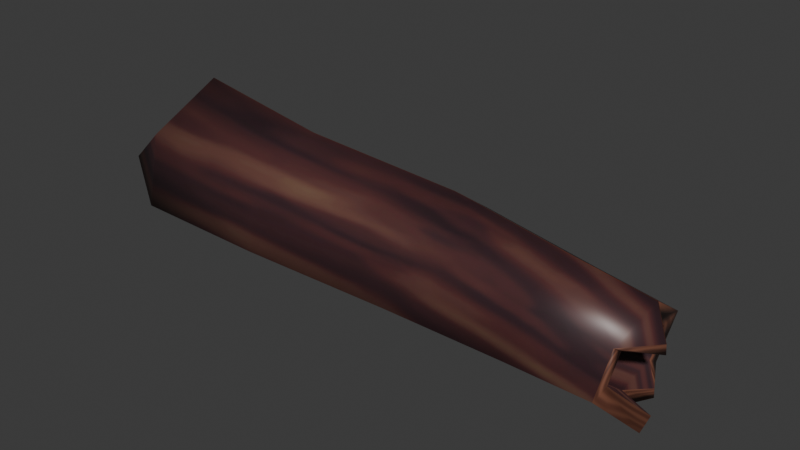 # Source: log1.blend  (saved by Blender 4.4.30; exported with 4.5.12 LTS)
import bpy
from mathutils import Matrix  # noqa: F401  (used for matrix-valued properties, if any)

bpy.ops.wm.read_factory_settings(use_empty=True)
scene = bpy.context.scene
scene.name = 'Scene'

# ---- collections
col_collection = bpy.data.collections.new('Collection'); scene.collection.children.link(col_collection)

# ---- images (referenced by path relative to the original .blend; pixels are not part of the script)
import os
ASSET_DIR = os.environ.get("B2B_ASSET_DIR", "")  # directory of the original .blend (textures are referenced by path, not embedded)
HERE = os.path.dirname(os.path.abspath(__file__))  # packed textures are extracted next to this script under _unpacked/

def load_image(name, relpath, width, height, colorspace="sRGB"):
    """Load a texture the original file referenced (path relative to the .blend, or extracted next to this script)."""
    p = next((c for c in (os.path.join(HERE, relpath), os.path.join(ASSET_DIR, relpath)) if relpath and os.path.exists(c)), "")
    if p:
        img = bpy.data.images.load(p, check_existing=True)
        img.name = name
    else:  # same state as the original file: an image datablock whose file is absent (Cycles renders it pink)
        img = bpy.data.images.new(name, width, height)
        img.source = "FILE"
        img.filepath = "//" + (relpath or name)
    img.colorspace_settings.name = colorspace
    return img
img_image_0_001 = load_image('Image_0.001', '_unpacked/Image_0.0709c57e.png', 1024, 1024, 'sRGB')

# ---- materials (node trees are filled in below, after node groups)
mat_onetex_001 = bpy.data.materials.new('onetex.001')

# ---- material node trees
mat_onetex_001.use_nodes = True; mat_onetex_001.node_tree.nodes.clear()
_N = mat_onetex_001.node_tree.nodes; _L = mat_onetex_001.node_tree.links
n0 = _N.new('ShaderNodeBsdfPrincipled'); n0.name = 'Principled BSDF'; n0.location = (10, 300)
n0.inputs[2].default_value = 0.4152
n1 = _N.new('ShaderNodeOutputMaterial'); n1.name = 'Material Output'; n1.location = (300, 300)
n2 = _N.new('ShaderNodeTexImage'); n2.name = 'Image Texture'; n2.location = (-440, 210)
n2.label = 'BASE COLOR'
n2.image = img_image_0_001
_L.new(n0.outputs[0], n1.inputs[0])
_L.new(n2.outputs[0], n0.inputs[0])
n1.is_active_output = True

# ---- world
world_world = bpy.data.worlds.new('World'); scene.world = world_world
world_world.use_nodes = True; world_world.node_tree.nodes.clear()
_N = world_world.node_tree.nodes; _L = world_world.node_tree.links
n0 = _N.new('ShaderNodeOutputWorld'); n0.name = 'World Output'; n0.location = (300, 300)
n1 = _N.new('ShaderNodeBackground'); n1.name = 'Background'; n1.location = (10, 300)
n1.inputs[0].default_value = (0.05088, 0.05088, 0.05088, 1.0)
_L.new(n1.outputs[0], n0.inputs[0])
n0.is_active_output = True
world_world.color = (0.05088, 0.05088, 0.05088)
world_world.use_sun_shadow = False
world_world.sun_shadow_jitter_overblur = 0.0

# ---- meshes
me_object_40 = bpy.data.meshes.new('Object_40')
me_object_40.from_pydata([(-6.822, 3.216, 1.915), (-6.822, 3.216, 1.915), (6.911, 0.5635, 2.409), (6.911, 0.5635, 2.409), (-6.76, 3.539, 1.882), (-6.76, 3.539, 1.882), (6.856, 0.7296, 2.067), (6.856, 0.7296, 2.067), (-6.653, 2.701, 3.039), (-6.653, 2.701, 3.039), (-6.289, 3.324, 0.8346), (-6.289, 3.324, 0.8346), (-7.142, 1.549, 0.06284), (-7.142, 1.549, 0.06284), (-6.647, -0.05732, 1.101), (-6.647, -0.05732, 1.101), (-6.244, 0.02736, 3.081), (-6.244, 0.02736, 3.081), (-6.242, 1.919, 3.97), (-6.242, 1.919, 3.97), (-6.242, 1.919, 3.97), (-5.887, 3.462, 2.735), (-5.887, 3.462, 2.735), (-6.603, 2.84, 3.242), (-6.603, 2.84, 3.242), (-7.158, 0.6016, 2.124), (-7.158, 0.6016, 2.124), (-7.165, 0.1123, 2.227), (-7.165, 0.1123, 2.227), (5.92, 1.044, 0.7119), (5.92, 1.044, 0.7119), (5.962, 0.3471, 1.19), (5.962, 0.3471, 1.19), (6.141, 0.41, 2.015), (6.141, 0.41, 2.015), (6.056, 1.804, 1.059), (6.056, 1.804, 1.059), (6.277, 1.17, 2.362), (6.277, 1.17, 2.362), (6.277, 1.17, 2.362), (6.234, 1.867, 1.884), (6.234, 1.867, 1.884), (-6.039, 2.995, 2.491), (-6.039, 2.995, 2.491), (-6.291, 1.904, 3.365), (-6.291, 1.904, 3.365), (-6.291, 1.904, 3.365), (-2.626, 1.593, 3.591), (-2.626, 1.593, 3.591), (-2.412, 2.987, 2.526), (-6.292, 0.561, 2.736), (-6.292, 0.561, 2.736), (-6.578, 0.5006, 1.331), (-6.578, 0.5006, 1.331), (-6.93, 1.644, 0.5931), (-6.93, 1.644, 0.5931), (-6.325, 2.898, 1.143), (-6.325, 2.898, 1.143), (3.733, 1.242, 0.154), (3.805, 0.06794, 0.9596), (4.107, 0.1742, 2.348), (3.963, 2.522, 0.7383), (4.336, 1.453, 2.932), (4.336, 1.453, 2.932), (4.264, 2.627, 2.127), (-3.399, 1.286, 0.1388), (-3.046, -0.1378, 1.089), (-2.693, -0.04087, 2.821), (-2.764, 2.859, 0.8392), (6.304, 2.255, 2.061), (6.304, 2.255, 2.061), (1.28, 3.041, 2.357), (1.364, 1.69, 3.289), (1.364, 1.69, 3.289), (6.368, 1.202, 2.783), (6.368, 1.202, 2.783), (6.368, 1.202, 2.783), (6.034, 2.16, 0.8144), (6.034, 2.16, 0.8144), (0.9276, 2.917, 0.7296), (6.162, 0.05381, 2.259), (6.162, 0.05381, 2.259), (1.095, 0.1744, 2.613), (0.7427, 0.05009, 0.9854), (5.893, -0.0412, 1.013), (5.893, -0.0412, 1.013), (0.6585, 1.432, 0.03916), (5.829, 1.012, 0.2904), (5.829, 1.012, 0.2904), (6.355, 1.559, 0.4466), (6.355, 1.559, 0.4466), (6.414, 1.393, 0.7858), (6.414, 1.393, 0.7858), (6.767, 0.615, 0.7604), (6.767, 0.615, 0.7604), (6.681, 0.398, 0.4516), (6.681, 0.398, 0.4516)], [], [(51, 53, 26), (56, 42, 1), (42, 44, 9), (14, 16, 28), (76, 81, 3), (22, 11, 5), (33, 37, 7), (19, 22, 24), (87, 77, 90), (36, 29, 92), (29, 32, 94), (85, 87, 96), (52, 15, 27), (52, 27, 25), (17, 50, 25), (17, 25, 27), (44, 42, 41), (44, 41, 38), (46, 37, 33), (46, 33, 51), (51, 33, 32), (51, 32, 53), (53, 32, 29), (53, 29, 54), (54, 29, 36), (54, 36, 56), (56, 36, 41), (56, 41, 42), (80, 84, 31), (80, 31, 34), (19, 47, 49), (19, 49, 22), (78, 35, 91), (78, 91, 89), (80, 34, 6), (80, 6, 2), (70, 75, 39), (70, 39, 40), (31, 84, 95), (31, 95, 93), (78, 70, 40), (78, 40, 35), (10, 12, 55), (10, 55, 57), (17, 20, 45), (17, 45, 50), (12, 15, 52), (12, 52, 55), (86, 79, 61), (86, 61, 58), (72, 82, 60), (72, 60, 62), (83, 86, 58), (83, 58, 59), (82, 83, 59), (82, 59, 60), (79, 71, 64), (79, 64, 61), (71, 73, 63), (71, 63, 64), (16, 67, 48), (16, 48, 18), (13, 65, 66), (13, 66, 14), (67, 82, 72), (67, 72, 48), (58, 61, 77), (58, 77, 87), (65, 86, 83), (65, 83, 66), (62, 60, 81), (62, 81, 76), (66, 83, 82), (66, 82, 67), (59, 58, 87), (59, 87, 85), (49, 71, 79), (49, 79, 68), (60, 59, 85), (60, 85, 81), (47, 73, 71), (47, 71, 49), (61, 64, 69), (61, 69, 77), (64, 63, 74), (64, 74, 69), (68, 79, 86), (68, 86, 65), (39, 75, 2), (39, 2, 6), (43, 21, 4), (43, 4, 0), (14, 66, 67), (14, 67, 16), (22, 49, 68), (22, 68, 11), (11, 68, 65), (11, 65, 13), (10, 57, 0), (10, 0, 4), (21, 43, 8), (21, 8, 23), (45, 20, 23), (45, 23, 8), (30, 88, 89), (30, 89, 91), (88, 30, 93), (88, 93, 95)])
me_object_40.polygons.foreach_set('use_smooth', [True] * 108)
_uv = me_object_40.uv_layers.new(name='UVMap')
_uv.uv.foreach_set('vector', [0.7931, 0.2111, 0.8338, 0.2107, 0.7931, 0.2111, 0.9146, 0.2112, 0.9646, 0.2108, 0.9146, 0.2112, 0.9646, 0.2108, 0.9997, 0.211, 0.9646, 0.2108, 0.8338, 0.2107, 0.7931, 0.2111, 0.8338, 0.2107, 0.7497, 0.02079, 0.7906, 0.02079, 0.7497, 0.02079, 0.9646, 0.2108, 0.9146, 0.2112, 0.9646, 0.2108, 0.7906, 0.02079, 0.7497, 0.02079, 0.7906, 0.02079, 0.9997, 0.211, 0.9646, 0.2108, 0.9997, 0.211, 0.8733, 0.02079, 0.9169, 0.02079, 0.8733, 0.02079, 0.9169, 0.02079, 0.8733, 0.02079, 0.9169, 0.02079, 0.8733, 0.02079, 0.8311, 0.02079, 0.8733, 0.02079, 0.8311, 0.02079, 0.8733, 0.02079, 0.8311, 0.02079, 0.32, 0.5981, 0.3279, 0.6106, 0.352, 0.5883, 0.32, 0.5981, 0.352, 0.5883, 0.3405, 0.5822, 0.3643, 0.5571, 0.3497, 0.5559, 0.3405, 0.5822, 0.3643, 0.5571, 0.3405, 0.5822, 0.352, 0.5883, 0.9997, 0.211, 0.9646, 0.2108, 0.9584, 0.02079, 0.9997, 0.211, 0.9584, 0.02079, 0.9991, 0.02079, 0.75, 0.2117, 0.7497, 0.02079, 0.7906, 0.02079, 0.75, 0.2117, 0.7906, 0.02079, 0.7931, 0.2111, 0.7931, 0.2111, 0.7906, 0.02079, 0.8311, 0.02079, 0.7931, 0.2111, 0.8311, 0.02079, 0.8338, 0.2107, 0.8338, 0.2107, 0.8311, 0.02079, 0.8733, 0.02079, 0.8338, 0.2107, 0.8733, 0.02079, 0.8739, 0.2111, 0.8739, 0.2111, 0.8733, 0.02079, 0.9169, 0.02079, 0.8739, 0.2111, 0.9169, 0.02079, 0.9146, 0.2112, 0.9146, 0.2112, 0.9169, 0.02079, 0.9584, 0.02079, 0.9146, 0.2112, 0.9584, 0.02079, 0.9646, 0.2108, 0.3703, 0.5755, 0.3441, 0.5266, 0.3329, 0.5377, 0.3703, 0.5755, 0.3329, 0.5377, 0.3516, 0.5701, 0.9997, 0.211, 0.9995, 0.164, 0.9616, 0.1639, 0.9997, 0.211, 0.9616, 0.1639, 0.9646, 0.2108, 0.2501, 0.5672, 0.2665, 0.5708, 0.2796, 0.5465, 0.2501, 0.5672, 0.2796, 0.5465, 0.2569, 0.5326, 0.3703, 0.5755, 0.3516, 0.5701, 0.3379, 0.5917, 0.3703, 0.5755, 0.3379, 0.5917, 0.3522, 0.6021, 0.2725, 0.6183, 0.3305, 0.624, 0.3207, 0.6107, 0.2725, 0.6183, 0.3207, 0.6107, 0.2846, 0.6031, 0.3329, 0.5377, 0.3441, 0.5266, 0.3062, 0.5028, 0.3329, 0.5377, 0.3062, 0.5028, 0.3082, 0.5309, 0.2501, 0.5672, 0.2725, 0.6183, 0.2846, 0.6031, 0.2501, 0.5672, 0.2846, 0.6031, 0.2665, 0.5708, 0.253, 0.5671, 0.2781, 0.6142, 0.285, 0.6009, 0.253, 0.5671, 0.285, 0.6009, 0.2674, 0.5679, 0.3643, 0.5571, 0.3391, 0.5127, 0.3325, 0.5257, 0.3643, 0.5571, 0.3325, 0.5257, 0.3497, 0.5559, 0.2781, 0.6142, 0.3279, 0.6106, 0.32, 0.5981, 0.2781, 0.6142, 0.32, 0.5981, 0.285, 0.6009, 0.8762, 0.117, 0.9179, 0.117, 0.9174, 0.0689, 0.8762, 0.117, 0.9174, 0.0689, 0.8747, 0.0689, 0.75, 0.117, 0.791, 0.117, 0.7908, 0.0689, 0.75, 0.117, 0.7908, 0.0689, 0.7499, 0.0689, 0.8337, 0.117, 0.8762, 0.117, 0.8747, 0.0689, 0.8337, 0.117, 0.8747, 0.0689, 0.8324, 0.0689, 0.791, 0.117, 0.8337, 0.117, 0.8324, 0.0689, 0.791, 0.117, 0.8324, 0.0689, 0.7908, 0.0689, 0.9179, 0.117, 0.9587, 0.117, 0.9586, 0.0689, 0.9179, 0.117, 0.9586, 0.0689, 0.9174, 0.0689, 0.9587, 0.117, 0.9992, 0.117, 0.9992, 0.06887, 0.9587, 0.117, 0.9992, 0.06887, 0.9586, 0.0689, 0.7931, 0.2111, 0.7921, 0.164, 0.75, 0.1643, 0.7931, 0.2111, 0.75, 0.1643, 0.75, 0.2117, 0.8739, 0.2111, 0.875, 0.1641, 0.8338, 0.1639, 0.8739, 0.2111, 0.8338, 0.1639, 0.8338, 0.2107, 0.7921, 0.164, 0.791, 0.117, 0.75, 0.117, 0.7921, 0.164, 0.75, 0.117, 0.75, 0.1643, 0.8747, 0.0689, 0.9174, 0.0689, 0.9169, 0.02079, 0.8747, 0.0689, 0.9169, 0.02079, 0.8733, 0.02079, 0.875, 0.1641, 0.8762, 0.117, 0.8337, 0.117, 0.875, 0.1641, 0.8337, 0.117, 0.8338, 0.1639, 0.7499, 0.0689, 0.7908, 0.0689, 0.7906, 0.02079, 0.7499, 0.0689, 0.7906, 0.02079, 0.7497, 0.02079, 0.8338, 0.1639, 0.8337, 0.117, 0.791, 0.117, 0.8338, 0.1639, 0.791, 0.117, 0.7921, 0.164, 0.8324, 0.0689, 0.8747, 0.0689, 0.8733, 0.02079, 0.8324, 0.0689, 0.8733, 0.02079, 0.8311, 0.02079, 0.9616, 0.1639, 0.9587, 0.117, 0.9179, 0.117, 0.9616, 0.1639, 0.9179, 0.117, 0.9162, 0.1641, 0.7908, 0.0689, 0.8324, 0.0689, 0.8311, 0.02079, 0.7908, 0.0689, 0.8311, 0.02079, 0.7906, 0.02079, 0.9995, 0.164, 0.9992, 0.117, 0.9587, 0.117, 0.9995, 0.164, 0.9587, 0.117, 0.9616, 0.1639, 0.9174, 0.0689, 0.9586, 0.0689, 0.9584, 0.02079, 0.9174, 0.0689, 0.9584, 0.02079, 0.9169, 0.02079, 0.9586, 0.0689, 0.9992, 0.06887, 0.9991, 0.02079, 0.9586, 0.0689, 0.9991, 0.02079, 0.9584, 0.02079, 0.9162, 0.1641, 0.9179, 0.117, 0.8762, 0.117, 0.9162, 0.1641, 0.8762, 0.117, 0.875, 0.1641, 0.3207, 0.6107, 0.3305, 0.624, 0.3522, 0.6021, 0.3207, 0.6107, 0.3522, 0.6021, 0.3379, 0.5917, 0.2895, 0.5272, 0.282, 0.5154, 0.2621, 0.5385, 0.2895, 0.5272, 0.2621, 0.5385, 0.2747, 0.5455, 0.8338, 0.2107, 0.8338, 0.1639, 0.7921, 0.164, 0.8338, 0.2107, 0.7921, 0.164, 0.7931, 0.2111, 0.9646, 0.2108, 0.9616, 0.1639, 0.9162, 0.1641, 0.9646, 0.2108, 0.9162, 0.1641, 0.9146, 0.2112, 0.9146, 0.2112, 0.9162, 0.1641, 0.875, 0.1641, 0.9146, 0.2112, 0.875, 0.1641, 0.8739, 0.2111, 0.253, 0.5671, 0.2674, 0.5679, 0.2747, 0.5455, 0.253, 0.5671, 0.2747, 0.5455, 0.2621, 0.5385, 0.282, 0.5154, 0.2895, 0.5272, 0.3095, 0.5178, 0.282, 0.5154, 0.3095, 0.5178, 0.3092, 0.5078, 0.3325, 0.5257, 0.3391, 0.5127, 0.3092, 0.5078, 0.3325, 0.5257, 0.3092, 0.5078, 0.3095, 0.5178, 0.293, 0.5362, 0.2727, 0.5161, 0.2569, 0.5326, 0.293, 0.5362, 0.2569, 0.5326, 0.2796, 0.5465, 0.2727, 0.5161, 0.293, 0.5362, 0.3082, 0.5309, 0.2727, 0.5161, 0.3082, 0.5309, 0.3062, 0.5028])
me_object_40.materials.append(mat_onetex_001)
me_object_40.update()
me_object_40.normals_split_custom_set([tuple(v) for v in zip(*[iter([-0.6673, 0.7447, 0.01315, -0.6958, 0.6751, 0.2453, -0.6951, 0.7175, 0.0454, -0.7955, -0.4826, 0.3663, -0.7481, -0.6287, -0.2123, -0.8743, -0.4417, 0.201, -0.7481, -0.6287, -0.2123, -0.8487, -0.2271, -0.4776, -0.8893, -0.1059, -0.4449, -0.53, -0.743, -0.4086, -0.4161, -0.6718, 0.6128, -0.8942, -0.3806, 0.2357, 0.568, 0.1686, 0.8055, 0.4114, -0.8433, 0.3459, 0.9458, -0.2588, 0.1961, -0.1978, 0.8934, 0.4034, -0.4043, 0.7386, -0.5394, -0.7682, 0.6317, 0.1042, 0.5301, 0.2443, -0.812, 0.5839, 0.2589, -0.7694, 0.6173, 0.2324, -0.7516, -0.4889, 0.05729, 0.8704, -0.1978, 0.8934, 0.4034, -0.7888, 0.4991, 0.3586, 0.2428, -0.07921, -0.9668, 0.546, 0.6942, -0.4691, 0.7536, 0.1564, -0.6384, 0.7631, -0.4316, 0.481, 0.6046, 0.1277, 0.7863, 0.8399, -0.3425, 0.421, 0.6046, 0.1277, 0.7863, 0.7223, 0.4255, 0.5452, 0.8444, 0.3369, 0.4165, 0.3274, -0.8988, -0.2914, 0.2428, -0.07921, -0.9668, 0.8411, -0.2704, -0.4685, -0.6957, 0.6751, 0.2453, -0.53, -0.7431, -0.4086, -0.8942, -0.3806, 0.2357, -0.6957, 0.6751, 0.2453, -0.8942, -0.3806, 0.2357, -0.695, 0.7176, 0.04542, -0.4161, -0.6717, 0.6129, -0.6673, 0.7447, 0.01306, -0.695, 0.7176, 0.04542, -0.4161, -0.6717, 0.6129, -0.695, 0.7176, 0.04542, -0.8942, -0.3806, 0.2357, -0.8487, -0.2271, -0.4776, -0.7481, -0.6287, -0.2123, 0.7432, -0.5343, -0.4028, -0.8487, -0.2271, -0.4776, 0.7432, -0.5343, -0.4028, 0.5838, 0.259, -0.7695, -0.8486, -0.2271, -0.4777, 0.5839, 0.2589, -0.7694, 0.5301, 0.2443, -0.812, -0.8486, -0.2271, -0.4777, 0.5301, 0.2443, -0.812, -0.6673, 0.7447, 0.01315, -0.6673, 0.7447, 0.01315, 0.5301, 0.2443, -0.812, 0.7223, 0.4255, 0.5452, -0.6673, 0.7447, 0.01315, 0.7223, 0.4255, 0.5452, -0.6958, 0.6751, 0.2453, -0.6958, 0.6751, 0.2453, 0.7223, 0.4255, 0.5452, 0.6046, 0.1277, 0.7863, -0.6958, 0.6751, 0.2453, 0.6046, 0.1277, 0.7863, -0.7261, 0.152, 0.6705, -0.7261, 0.152, 0.6705, 0.6046, 0.1277, 0.7863, 0.7631, -0.4316, 0.481, -0.7261, 0.152, 0.6705, 0.7631, -0.4316, 0.481, -0.7955, -0.4826, 0.3663, -0.7955, -0.4826, 0.3663, 0.7631, -0.4316, 0.481, 0.7432, -0.5343, -0.4028, -0.7955, -0.4826, 0.3663, 0.7432, -0.5343, -0.4028, -0.7481, -0.6287, -0.2123, 0.4114, -0.8433, 0.3458, 0.3274, -0.8988, -0.2914, 0.7223, 0.4256, 0.5451, 0.4114, -0.8433, 0.3458, 0.7223, 0.4256, 0.5451, 0.53, 0.2443, -0.812, -0.4889, 0.05729, 0.8704, 0.09059, 0.07954, 0.9927, 0.07557, 0.9054, 0.4178, -0.4889, 0.05729, 0.8704, 0.07557, 0.9054, 0.4178, -0.1978, 0.8934, 0.4034, 0.5459, 0.6942, -0.4691, 0.7631, -0.4317, 0.481, 0.8399, -0.3425, 0.4211, 0.5459, 0.6942, -0.4691, 0.8399, -0.3425, 0.4211, 0.7536, 0.1564, -0.6385, 0.4114, -0.8433, 0.3458, 0.53, 0.2443, -0.812, 0.6173, 0.2324, -0.7516, 0.4114, -0.8433, 0.3458, 0.6173, 0.2324, -0.7516, 0.9458, -0.2589, 0.196, 0.7305, 0.6381, 0.2433, 0.5681, 0.1686, 0.8055, 0.5839, 0.2589, -0.7694, 0.7305, 0.6381, 0.2433, 0.5839, 0.2589, -0.7694, 0.7431, -0.5343, -0.4028, 0.7223, 0.4256, 0.5451, 0.3274, -0.8988, -0.2914, 0.8411, -0.2703, -0.4685, 0.7223, 0.4256, 0.5451, 0.8411, -0.2703, -0.4685, 0.8444, 0.337, 0.4165, 0.5459, 0.6942, -0.4691, 0.7305, 0.6381, 0.2433, 0.7431, -0.5343, -0.4028, 0.5459, 0.6942, -0.4691, 0.7431, -0.5343, -0.4028, 0.7631, -0.4317, 0.481, -0.4043, 0.7386, -0.5395, -0.7788, 0.0002483, -0.6273, -0.7261, 0.152, 0.6705, -0.4043, 0.7386, -0.5395, -0.7261, 0.152, 0.6705, -0.7955, -0.4827, 0.3664, -0.4161, -0.6717, 0.6129, -0.489, 0.05738, 0.8704, -0.8487, -0.2271, -0.4777, -0.4161, -0.6717, 0.6129, -0.8487, -0.2271, -0.4777, -0.6673, 0.7447, 0.01306, -0.7788, 0.0002483, -0.6273, -0.53, -0.7431, -0.4086, -0.6957, 0.6751, 0.2453, -0.7788, 0.0002483, -0.6273, -0.6957, 0.6751, 0.2453, -0.7261, 0.152, 0.6705, 0.003412, -0.068, -0.9977, 0.03546, 0.8218, -0.5687, 0.1323, 0.7986, -0.5872, 0.003412, -0.068, -0.9977, 0.1323, 0.7986, -0.5872, 0.0424, -0.08511, -0.9955, 0.09697, 0.1055, 0.9897, 0.06158, -0.819, 0.5705, 0.01241, -0.8202, 0.572, 0.09697, 0.1055, 0.9897, 0.01241, -0.8202, 0.572, 0.105, 0.0923, 0.9902, 0.01888, -0.8955, -0.4446, 0.003412, -0.068, -0.9977, 0.0424, -0.08511, -0.9955, 0.01888, -0.8955, -0.4446, 0.0424, -0.08511, -0.9955, -0.01477, -0.8989, -0.4378, 0.06158, -0.819, 0.5705, 0.01888, -0.8955, -0.4446, -0.01477, -0.8989, -0.4378, 0.06158, -0.819, 0.5705, -0.01477, -0.8989, -0.4378, 0.01241, -0.8202, 0.572, 0.03546, 0.8218, -0.5687, 0.08646, 0.9076, 0.4108, 0.1684, 0.901, 0.3998, 0.03546, 0.8218, -0.5687, 0.1684, 0.901, 0.3998, 0.1323, 0.7986, -0.5872, 0.08646, 0.9076, 0.4108, 0.09696, 0.1055, 0.9897, 0.105, 0.09232, 0.9902, 0.08646, 0.9076, 0.4108, 0.105, 0.09232, 0.9902, 0.1684, 0.901, 0.3998, -0.4161, -0.6718, 0.6128, 0.05082, -0.834, 0.5494, 0.09063, 0.07952, 0.9927, -0.4161, -0.6718, 0.6128, 0.09063, 0.07952, 0.9927, -0.489, 0.0574, 0.8704, -0.7788, 0.0002592, -0.6273, 0.00314, -0.1057, -0.9944, 0.00398, -0.8981, -0.4398, -0.7788, 0.0002592, -0.6273, 0.00398, -0.8981, -0.4398, -0.53, -0.743, -0.4086, 0.05082, -0.834, 0.5494, 0.06158, -0.819, 0.5705, 0.09697, 0.1055, 0.9897, 0.05082, -0.834, 0.5494, 0.09697, 0.1055, 0.9897, 0.09063, 0.07952, 0.9927, 0.0424, -0.08511, -0.9955, 0.1323, 0.7986, -0.5872, 0.546, 0.6942, -0.4691, 0.0424, -0.08511, -0.9955, 0.546, 0.6942, -0.4691, 0.2428, -0.07921, -0.9668, 0.00314, -0.1057, -0.9944, 0.003412, -0.068, -0.9977, 0.01888, -0.8955, -0.4446, 0.00314, -0.1057, -0.9944, 0.01888, -0.8955, -0.4446, 0.00398, -0.8981, -0.4398, 0.105, 0.0923, 0.9902, 0.01241, -0.8202, 0.572, 0.4114, -0.8433, 0.3459, 0.105, 0.0923, 0.9902, 0.4114, -0.8433, 0.3459, 0.568, 0.1686, 0.8055, 0.00398, -0.8981, -0.4398, 0.01888, -0.8955, -0.4446, 0.06158, -0.819, 0.5705, 0.00398, -0.8981, -0.4398, 0.06158, -0.819, 0.5705, 0.05082, -0.834, 0.5494, -0.01477, -0.8989, -0.4378, 0.0424, -0.08511, -0.9955, 0.2428, -0.07921, -0.9668, -0.01477, -0.8989, -0.4378, 0.2428, -0.07921, -0.9668, 0.3274, -0.8988, -0.2914, 0.07557, 0.9054, 0.4178, 0.08646, 0.9076, 0.4108, 0.03546, 0.8218, -0.5687, 0.07557, 0.9054, 0.4178, 0.03546, 0.8218, -0.5687, 0.03618, 0.8071, -0.5893, 0.01241, -0.8202, 0.572, -0.01477, -0.8989, -0.4378, 0.3274, -0.8988, -0.2914, 0.01241, -0.8202, 0.572, 0.3274, -0.8988, -0.2914, 0.4114, -0.8433, 0.3459, 0.09059, 0.07954, 0.9927, 0.09696, 0.1055, 0.9897, 0.08646, 0.9076, 0.4108, 0.09059, 0.07954, 0.9927, 0.08646, 0.9076, 0.4108, 0.07557, 0.9054, 0.4178, 0.1323, 0.7986, -0.5872, 0.1684, 0.901, 0.3998, 0.7306, 0.638, 0.2433, 0.1323, 0.7986, -0.5872, 0.7306, 0.638, 0.2433, 0.546, 0.6942, -0.4691, 0.1684, 0.901, 0.3998, 0.105, 0.09232, 0.9902, 0.5681, 0.1686, 0.8055, 0.1684, 0.901, 0.3998, 0.5681, 0.1686, 0.8055, 0.7306, 0.638, 0.2433, 0.03618, 0.8071, -0.5893, 0.03546, 0.8218, -0.5687, 0.003412, -0.068, -0.9977, 0.03618, 0.8071, -0.5893, 0.003412, -0.068, -0.9977, 0.00314, -0.1057, -0.9944, 0.5839, 0.2589, -0.7694, 0.5681, 0.1686, 0.8055, 0.9458, -0.2589, 0.196, 0.5839, 0.2589, -0.7694, 0.9458, -0.2589, 0.196, 0.6173, 0.2324, -0.7516, -0.7481, -0.6287, -0.2123, -0.1979, 0.8933, 0.4035, -0.7682, 0.6317, 0.1043, -0.7481, -0.6287, -0.2123, -0.7682, 0.6317, 0.1043, -0.8743, -0.4418, 0.201, -0.53, -0.743, -0.4086, 0.00398, -0.8981, -0.4398, 0.05082, -0.834, 0.5494, -0.53, -0.743, -0.4086, 0.05082, -0.834, 0.5494, -0.4161, -0.6718, 0.6128, -0.1978, 0.8934, 0.4034, 0.07557, 0.9054, 0.4178, 0.03618, 0.8071, -0.5893, -0.1978, 0.8934, 0.4034, 0.03618, 0.8071, -0.5893, -0.4043, 0.7386, -0.5394, -0.4043, 0.7386, -0.5394, 0.03618, 0.8071, -0.5893, 0.00314, -0.1057, -0.9944, -0.4043, 0.7386, -0.5394, 0.00314, -0.1057, -0.9944, -0.7788, 0.0002592, -0.6273, -0.4043, 0.7386, -0.5395, -0.7955, -0.4827, 0.3664, -0.8743, -0.4418, 0.201, -0.4043, 0.7386, -0.5395, -0.8743, -0.4418, 0.201, -0.7682, 0.6317, 0.1043, -0.1979, 0.8933, 0.4035, -0.7481, -0.6287, -0.2123, -0.8893, -0.1059, -0.4449, -0.1979, 0.8933, 0.4035, -0.8893, -0.1059, -0.4449, -0.7888, 0.4991, 0.3587, -0.8487, -0.2271, -0.4777, -0.489, 0.05738, 0.8704, -0.7888, 0.4991, 0.3587, -0.8487, -0.2271, -0.4777, -0.7888, 0.4991, 0.3587, -0.8893, -0.1059, -0.4449, 0.6046, 0.1276, 0.7862, 0.2428, -0.07919, -0.9668, 0.7536, 0.1564, -0.6385, 0.6046, 0.1276, 0.7862, 0.7536, 0.1564, -0.6385, 0.8399, -0.3425, 0.4211, 0.2428, -0.07919, -0.9668, 0.6046, 0.1276, 0.7862, 0.8444, 0.337, 0.4165, 0.2428, -0.07919, -0.9668, 0.8444, 0.337, 0.4165, 0.8411, -0.2703, -0.4685])] * 3)])

# ---- objects
ob_log1 = bpy.data.objects.new('log1', me_object_40)

# ---- transforms, parenting, visibility, modifiers, constraints
ob_log1.location = (0.0, 0.0, 0.0)
ob_log1.rotation_mode = 'QUATERNION'
ob_log1.rotation_quaternion = (1.0, 0.0, 0.0, 0.0)

# ---- collection membership
col_collection.objects.link(ob_log1)

# ---- scene / render settings (as saved in the file)
scene.frame_start = 1; scene.frame_end = 250; scene.frame_set(1)
scene.render.engine = 'BLENDER_EEVEE_NEXT'
scene.eevee.ray_tracing_options.trace_max_roughness = 0.0
bpy.context.view_layer.update()

# ---- added for rendering (the .blend has no active camera and no usable light): camera, sun
cam_auto = bpy.data.cameras.new('AutoCamera')
cam_auto.lens = 50.0
cam_auto.sensor_width = 36.0
cam_auto.clip_end = 1000.0
ob_auto_camera = bpy.data.objects.new('AutoCamera', cam_auto)
scene.collection.objects.link(ob_auto_camera)
ob_auto_camera.location = (13.8162, -15.0313, 13.1591)
ob_auto_camera.rotation_euler = (1.09748, -7.21219e-08, 0.694738)
scene.camera = ob_auto_camera
light_auto_sun = bpy.data.lights.new('AutoSun', 'SUN')
light_auto_sun.energy = 3.0
light_auto_sun.angle = 0.0523599
ob_auto_sun = bpy.data.objects.new('AutoSun', light_auto_sun)
scene.collection.objects.link(ob_auto_sun)
ob_auto_sun.rotation_euler = (0.872665, 0.174533, 0.523599)
bpy.context.view_layer.update()
